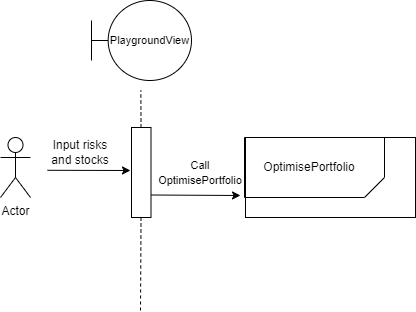

The diagram above was exported from draw.io. Its source (the exported page's mxGraphModel, read from the mxfile embedded in the PNG):
<mxGraphModel dx="1354" dy="615" grid="1" gridSize="10" guides="1" tooltips="1" connect="1" arrows="1" fold="1" page="1" pageScale="1" pageWidth="850" pageHeight="1100" math="0" shadow="0">
  <root>
    <mxCell id="nL3a2Atk-BX8VlxN7wsf-0" />
    <mxCell id="nL3a2Atk-BX8VlxN7wsf-1" parent="nL3a2Atk-BX8VlxN7wsf-0" />
    <mxCell id="nL3a2Atk-BX8VlxN7wsf-2" value="Actor" style="shape=umlActor;verticalLabelPosition=bottom;verticalAlign=top;html=1;outlineConnect=0;" parent="nL3a2Atk-BX8VlxN7wsf-1" vertex="1">
      <mxGeometry x="10" y="147" width="30" height="60" as="geometry" />
    </mxCell>
    <mxCell id="nL3a2Atk-BX8VlxN7wsf-8" value="" style="rounded=0;whiteSpace=wrap;html=1;fillColor=none;" parent="nL3a2Atk-BX8VlxN7wsf-1" vertex="1">
      <mxGeometry x="255" y="147" width="170" height="80" as="geometry" />
    </mxCell>
    <mxCell id="nL3a2Atk-BX8VlxN7wsf-9" value="" style="shape=card;whiteSpace=wrap;html=1;size=20;rotation=-180;fillColor=none;" parent="nL3a2Atk-BX8VlxN7wsf-1" vertex="1">
      <mxGeometry x="254" y="147" width="140" height="60" as="geometry" />
    </mxCell>
    <mxCell id="nL3a2Atk-BX8VlxN7wsf-10" value="OptimisePortfolio" style="text;html=1;strokeColor=none;fillColor=none;align=center;verticalAlign=middle;whiteSpace=wrap;rounded=0;" parent="nL3a2Atk-BX8VlxN7wsf-1" vertex="1">
      <mxGeometry x="274" y="162" width="90" height="30" as="geometry" />
    </mxCell>
    <mxCell id="nL3a2Atk-BX8VlxN7wsf-11" value="" style="endArrow=classic;html=1;rounded=0;" parent="nL3a2Atk-BX8VlxN7wsf-1" edge="1">
      <mxGeometry width="50" height="50" relative="1" as="geometry">
        <mxPoint x="57" y="179.79" as="sourcePoint" />
        <mxPoint x="140" y="180" as="targetPoint" />
      </mxGeometry>
    </mxCell>
    <mxCell id="nL3a2Atk-BX8VlxN7wsf-18" value="&lt;font style=&quot;font-size: 11px;&quot;&gt;PlaygroundView&lt;/font&gt;" style="shape=umlBoundary;whiteSpace=wrap;html=1;" parent="nL3a2Atk-BX8VlxN7wsf-1" vertex="1">
      <mxGeometry x="101" y="10" width="100" height="80" as="geometry" />
    </mxCell>
    <mxCell id="nL3a2Atk-BX8VlxN7wsf-31" value="" style="endArrow=none;dashed=1;html=1;rounded=0;" parent="nL3a2Atk-BX8VlxN7wsf-1" source="nL3a2Atk-BX8VlxN7wsf-34" edge="1">
      <mxGeometry width="50" height="50" relative="1" as="geometry">
        <mxPoint x="150.33000000000015" y="720" as="sourcePoint" />
        <mxPoint x="150.33000000000015" y="100" as="targetPoint" />
      </mxGeometry>
    </mxCell>
    <mxCell id="nL3a2Atk-BX8VlxN7wsf-33" value="" style="endArrow=none;dashed=1;html=1;rounded=0;" parent="nL3a2Atk-BX8VlxN7wsf-1" target="nL3a2Atk-BX8VlxN7wsf-34" edge="1">
      <mxGeometry width="50" height="50" relative="1" as="geometry">
        <mxPoint x="150" y="320" as="sourcePoint" />
        <mxPoint x="150.33000000000015" y="100" as="targetPoint" />
      </mxGeometry>
    </mxCell>
    <mxCell id="nL3a2Atk-BX8VlxN7wsf-34" value="" style="rounded=0;whiteSpace=wrap;html=1;" parent="nL3a2Atk-BX8VlxN7wsf-1" vertex="1">
      <mxGeometry x="141" y="137" width="19.5" height="90" as="geometry" />
    </mxCell>
    <mxCell id="YSx3aKS8h-5nt8ZGaqD5-1" value="Input risks and stocks" style="text;html=1;strokeColor=none;fillColor=none;align=center;verticalAlign=middle;whiteSpace=wrap;rounded=0;" parent="nL3a2Atk-BX8VlxN7wsf-1" vertex="1">
      <mxGeometry x="60" y="147" width="60" height="30" as="geometry" />
    </mxCell>
    <mxCell id="YSx3aKS8h-5nt8ZGaqD5-2" value="" style="endArrow=classic;html=1;rounded=0;exitX=1;exitY=0.75;exitDx=0;exitDy=0;" parent="nL3a2Atk-BX8VlxN7wsf-1" source="nL3a2Atk-BX8VlxN7wsf-34" edge="1">
      <mxGeometry width="50" height="50" relative="1" as="geometry">
        <mxPoint x="770" y="280" as="sourcePoint" />
        <mxPoint x="250" y="205" as="targetPoint" />
      </mxGeometry>
    </mxCell>
    <mxCell id="YSx3aKS8h-5nt8ZGaqD5-3" value="&lt;font style=&quot;font-size: 11px;&quot;&gt;Call OptimisePortfolio&lt;/font&gt;" style="text;html=1;strokeColor=none;fillColor=none;align=center;verticalAlign=middle;whiteSpace=wrap;rounded=0;" parent="nL3a2Atk-BX8VlxN7wsf-1" vertex="1">
      <mxGeometry x="180" y="167" width="60" height="30" as="geometry" />
    </mxCell>
  </root>
</mxGraphModel>